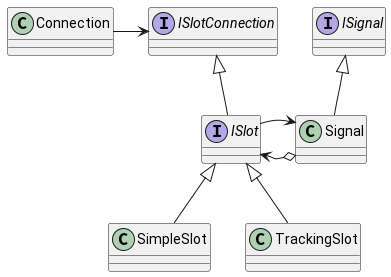

The diagram above was rendered by PlantUML. Its source (embedded in the PNG):
@startuml
interface ISlotConnection {}
interface ISlot {}
class SimpleSlot {}
class TrackingSlot {}

interface ISignal
class Signal {}

class Connection {}

ISlotConnection <|-down- ISlot
ISlot <|-down- SimpleSlot
ISlot <|-down- TrackingSlot

Signal o-right-> ISlot

Signal <-left- ISlot

Connection -right-> ISlotConnection


ISignal <|-down- Signal

@enduml